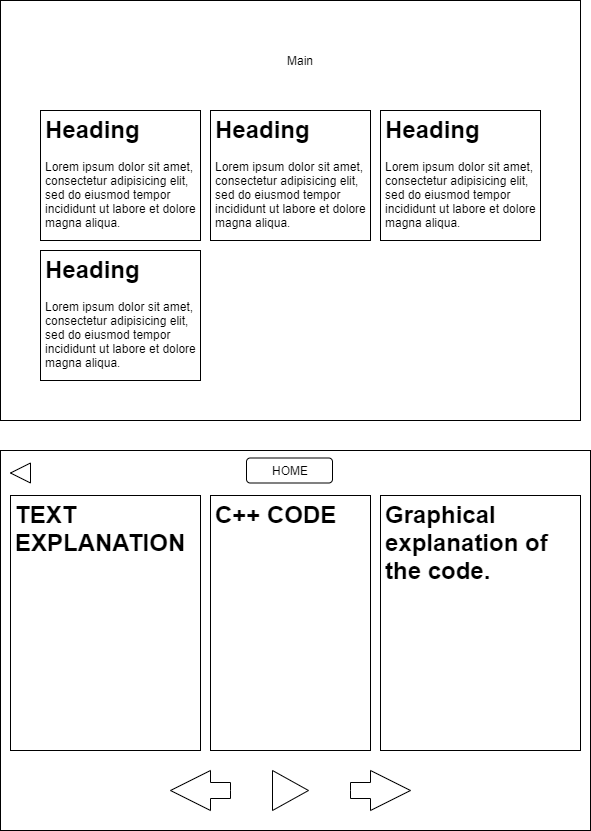

The diagram above was exported from draw.io. Its source (the exported page's mxGraphModel, read from the mxfile embedded in the PNG):
<mxGraphModel dx="868" dy="450" grid="1" gridSize="10" guides="1" tooltips="1" connect="1" arrows="1" fold="1" page="1" pageScale="1" pageWidth="827" pageHeight="1169" math="0" shadow="0">
  <root>
    <mxCell id="0" />
    <mxCell id="1" parent="0" />
    <mxCell id="i7I-8we_ImFIyiU5JWhr-1" value="" style="rounded=0;whiteSpace=wrap;html=1;" vertex="1" parent="1">
      <mxGeometry x="90" y="30" width="580" height="420" as="geometry" />
    </mxCell>
    <mxCell id="i7I-8we_ImFIyiU5JWhr-2" value="Main" style="text;html=1;strokeColor=none;fillColor=none;align=center;verticalAlign=middle;whiteSpace=wrap;rounded=0;" vertex="1" parent="1">
      <mxGeometry x="370" y="80" width="40" height="20" as="geometry" />
    </mxCell>
    <mxCell id="i7I-8we_ImFIyiU5JWhr-5" value="" style="rounded=0;whiteSpace=wrap;html=1;" vertex="1" parent="1">
      <mxGeometry x="130" y="140" width="160" height="130" as="geometry" />
    </mxCell>
    <mxCell id="i7I-8we_ImFIyiU5JWhr-3" value="&lt;h1&gt;Heading&lt;/h1&gt;&lt;p&gt;Lorem ipsum dolor sit amet, consectetur adipisicing elit, sed do eiusmod tempor incididunt ut labore et dolore magna aliqua.&lt;/p&gt;" style="text;html=1;strokeColor=none;fillColor=none;spacing=5;spacingTop=-20;whiteSpace=wrap;overflow=hidden;rounded=0;" vertex="1" parent="1">
      <mxGeometry x="130" y="140" width="160" height="130" as="geometry" />
    </mxCell>
    <mxCell id="i7I-8we_ImFIyiU5JWhr-6" value="" style="rounded=0;whiteSpace=wrap;html=1;" vertex="1" parent="1">
      <mxGeometry x="300" y="140" width="160" height="130" as="geometry" />
    </mxCell>
    <mxCell id="i7I-8we_ImFIyiU5JWhr-7" value="&lt;h1&gt;Heading&lt;/h1&gt;&lt;p&gt;Lorem ipsum dolor sit amet, consectetur adipisicing elit, sed do eiusmod tempor incididunt ut labore et dolore magna aliqua.&lt;/p&gt;" style="text;html=1;strokeColor=none;fillColor=none;spacing=5;spacingTop=-20;whiteSpace=wrap;overflow=hidden;rounded=0;" vertex="1" parent="1">
      <mxGeometry x="300" y="140" width="160" height="130" as="geometry" />
    </mxCell>
    <mxCell id="i7I-8we_ImFIyiU5JWhr-8" value="" style="rounded=0;whiteSpace=wrap;html=1;" vertex="1" parent="1">
      <mxGeometry x="470" y="140" width="160" height="130" as="geometry" />
    </mxCell>
    <mxCell id="i7I-8we_ImFIyiU5JWhr-9" value="&lt;h1&gt;Heading&lt;/h1&gt;&lt;p&gt;Lorem ipsum dolor sit amet, consectetur adipisicing elit, sed do eiusmod tempor incididunt ut labore et dolore magna aliqua.&lt;/p&gt;" style="text;html=1;strokeColor=none;fillColor=none;spacing=5;spacingTop=-20;whiteSpace=wrap;overflow=hidden;rounded=0;" vertex="1" parent="1">
      <mxGeometry x="470" y="140" width="160" height="130" as="geometry" />
    </mxCell>
    <mxCell id="i7I-8we_ImFIyiU5JWhr-10" value="" style="rounded=0;whiteSpace=wrap;html=1;" vertex="1" parent="1">
      <mxGeometry x="130" y="280" width="160" height="130" as="geometry" />
    </mxCell>
    <mxCell id="i7I-8we_ImFIyiU5JWhr-11" value="&lt;h1&gt;Heading&lt;/h1&gt;&lt;p&gt;Lorem ipsum dolor sit amet, consectetur adipisicing elit, sed do eiusmod tempor incididunt ut labore et dolore magna aliqua.&lt;/p&gt;" style="text;html=1;strokeColor=none;fillColor=none;spacing=5;spacingTop=-20;whiteSpace=wrap;overflow=hidden;rounded=0;" vertex="1" parent="1">
      <mxGeometry x="130" y="280" width="160" height="130" as="geometry" />
    </mxCell>
    <mxCell id="i7I-8we_ImFIyiU5JWhr-12" value="" style="rounded=0;whiteSpace=wrap;html=1;" vertex="1" parent="1">
      <mxGeometry x="90" y="480" width="590" height="380" as="geometry" />
    </mxCell>
    <mxCell id="i7I-8we_ImFIyiU5JWhr-13" value="" style="rounded=0;whiteSpace=wrap;html=1;" vertex="1" parent="1">
      <mxGeometry x="100" y="525" width="190" height="255" as="geometry" />
    </mxCell>
    <mxCell id="i7I-8we_ImFIyiU5JWhr-14" value="&lt;h1&gt;TEXT EXPLANATION&lt;/h1&gt;" style="text;html=1;strokeColor=none;fillColor=none;spacing=5;spacingTop=-20;whiteSpace=wrap;overflow=hidden;rounded=0;" vertex="1" parent="1">
      <mxGeometry x="100" y="525" width="190" height="255" as="geometry" />
    </mxCell>
    <mxCell id="i7I-8we_ImFIyiU5JWhr-15" value="" style="rounded=0;whiteSpace=wrap;html=1;" vertex="1" parent="1">
      <mxGeometry x="300" y="525" width="160" height="255" as="geometry" />
    </mxCell>
    <mxCell id="i7I-8we_ImFIyiU5JWhr-16" value="&lt;h1&gt;C++ CODE&lt;/h1&gt;" style="text;html=1;strokeColor=none;fillColor=none;spacing=5;spacingTop=-20;whiteSpace=wrap;overflow=hidden;rounded=0;" vertex="1" parent="1">
      <mxGeometry x="300" y="525" width="160" height="255" as="geometry" />
    </mxCell>
    <mxCell id="i7I-8we_ImFIyiU5JWhr-18" value="" style="rounded=0;whiteSpace=wrap;html=1;" vertex="1" parent="1">
      <mxGeometry x="470" y="525" width="200" height="255" as="geometry" />
    </mxCell>
    <mxCell id="i7I-8we_ImFIyiU5JWhr-19" value="&lt;h1&gt;Graphical explanation of the code.&lt;/h1&gt;" style="text;html=1;strokeColor=none;fillColor=none;spacing=5;spacingTop=-20;whiteSpace=wrap;overflow=hidden;rounded=0;" vertex="1" parent="1">
      <mxGeometry x="470" y="525" width="200" height="255" as="geometry" />
    </mxCell>
    <mxCell id="i7I-8we_ImFIyiU5JWhr-20" value="" style="html=1;shadow=0;dashed=0;align=center;verticalAlign=middle;shape=mxgraph.arrows2.arrow;dy=0.6;dx=40;notch=0;" vertex="1" parent="1">
      <mxGeometry x="440" y="800" width="60" height="40" as="geometry" />
    </mxCell>
    <mxCell id="i7I-8we_ImFIyiU5JWhr-21" value="" style="html=1;shadow=0;dashed=0;align=center;verticalAlign=middle;shape=mxgraph.arrows2.arrow;dy=0.6;dx=40;flipH=1;notch=0;" vertex="1" parent="1">
      <mxGeometry x="260" y="800" width="60" height="40" as="geometry" />
    </mxCell>
    <mxCell id="i7I-8we_ImFIyiU5JWhr-22" value="" style="triangle;whiteSpace=wrap;html=1;" vertex="1" parent="1">
      <mxGeometry x="362" y="800" width="36" height="40" as="geometry" />
    </mxCell>
    <mxCell id="i7I-8we_ImFIyiU5JWhr-24" value="" style="rounded=1;whiteSpace=wrap;html=1;" vertex="1" parent="1">
      <mxGeometry x="336" y="487.5" width="86" height="25" as="geometry" />
    </mxCell>
    <mxCell id="i7I-8we_ImFIyiU5JWhr-23" value="HOME" style="text;html=1;strokeColor=none;fillColor=none;align=center;verticalAlign=middle;whiteSpace=wrap;rounded=0;" vertex="1" parent="1">
      <mxGeometry x="336" y="490" width="88" height="20" as="geometry" />
    </mxCell>
    <mxCell id="i7I-8we_ImFIyiU5JWhr-25" value="" style="html=1;shadow=0;dashed=0;align=center;verticalAlign=middle;shape=mxgraph.arrows2.arrow;dy=0.6;dx=40;flipH=1;notch=0;" vertex="1" parent="1">
      <mxGeometry x="100" y="492.5" width="20" height="20" as="geometry" />
    </mxCell>
  </root>
</mxGraphModel>